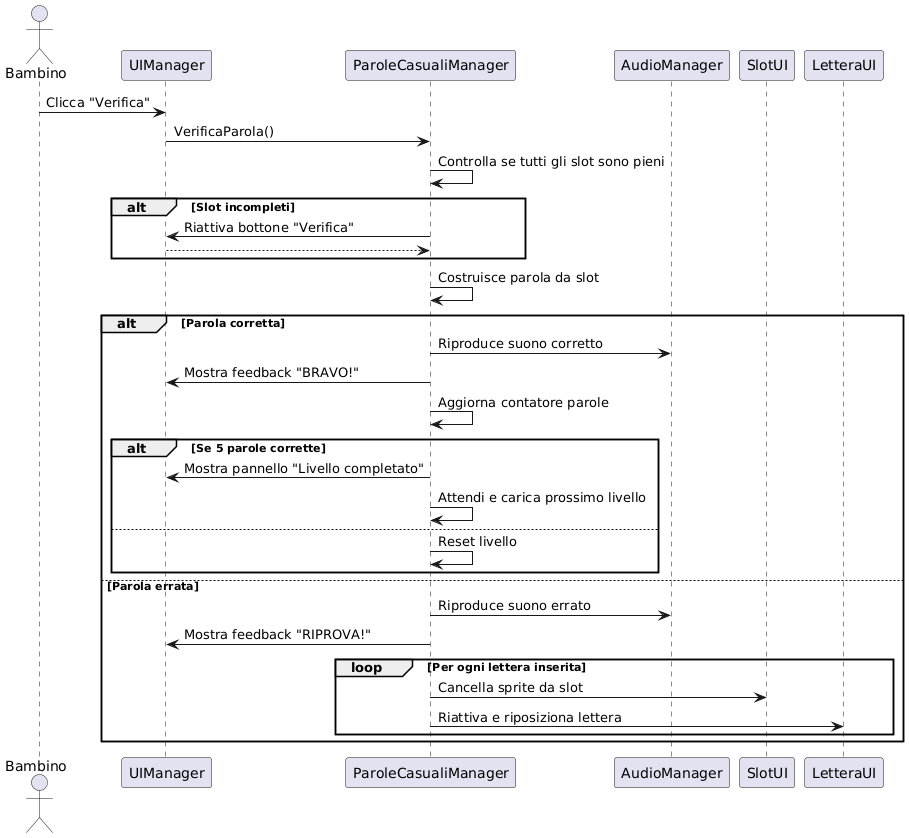

The diagram above was rendered by PlantUML. Its source (embedded in the PNG):
@startuml
actor Bambino
participant UIManager
participant ParoleCasualiManager
participant AudioManager
participant SlotUI
participant LetteraUI

Bambino -> UIManager : Clicca "Verifica"
UIManager -> ParoleCasualiManager : VerificaParola()

ParoleCasualiManager -> ParoleCasualiManager : Controlla se tutti gli slot sono pieni

alt Slot incompleti
    ParoleCasualiManager -> UIManager : Riattiva bottone "Verifica"
    return
end

ParoleCasualiManager -> ParoleCasualiManager : Costruisce parola da slot

alt Parola corretta
    ParoleCasualiManager -> AudioManager : Riproduce suono corretto
    ParoleCasualiManager -> UIManager : Mostra feedback "BRAVO!"
    ParoleCasualiManager -> ParoleCasualiManager : Aggiorna contatore parole
    alt Se 5 parole corrette
        ParoleCasualiManager -> UIManager : Mostra pannello "Livello completato"
        ParoleCasualiManager -> ParoleCasualiManager : Attendi e carica prossimo livello
    else
        ParoleCasualiManager -> ParoleCasualiManager : Reset livello
    end
else Parola errata
    ParoleCasualiManager -> AudioManager : Riproduce suono errato
    ParoleCasualiManager -> UIManager : Mostra feedback "RIPROVA!"
    loop Per ogni lettera inserita
        ParoleCasualiManager -> SlotUI : Cancella sprite da slot
        ParoleCasualiManager -> LetteraUI : Riattiva e riposiziona lettera
    end
end
@enduml